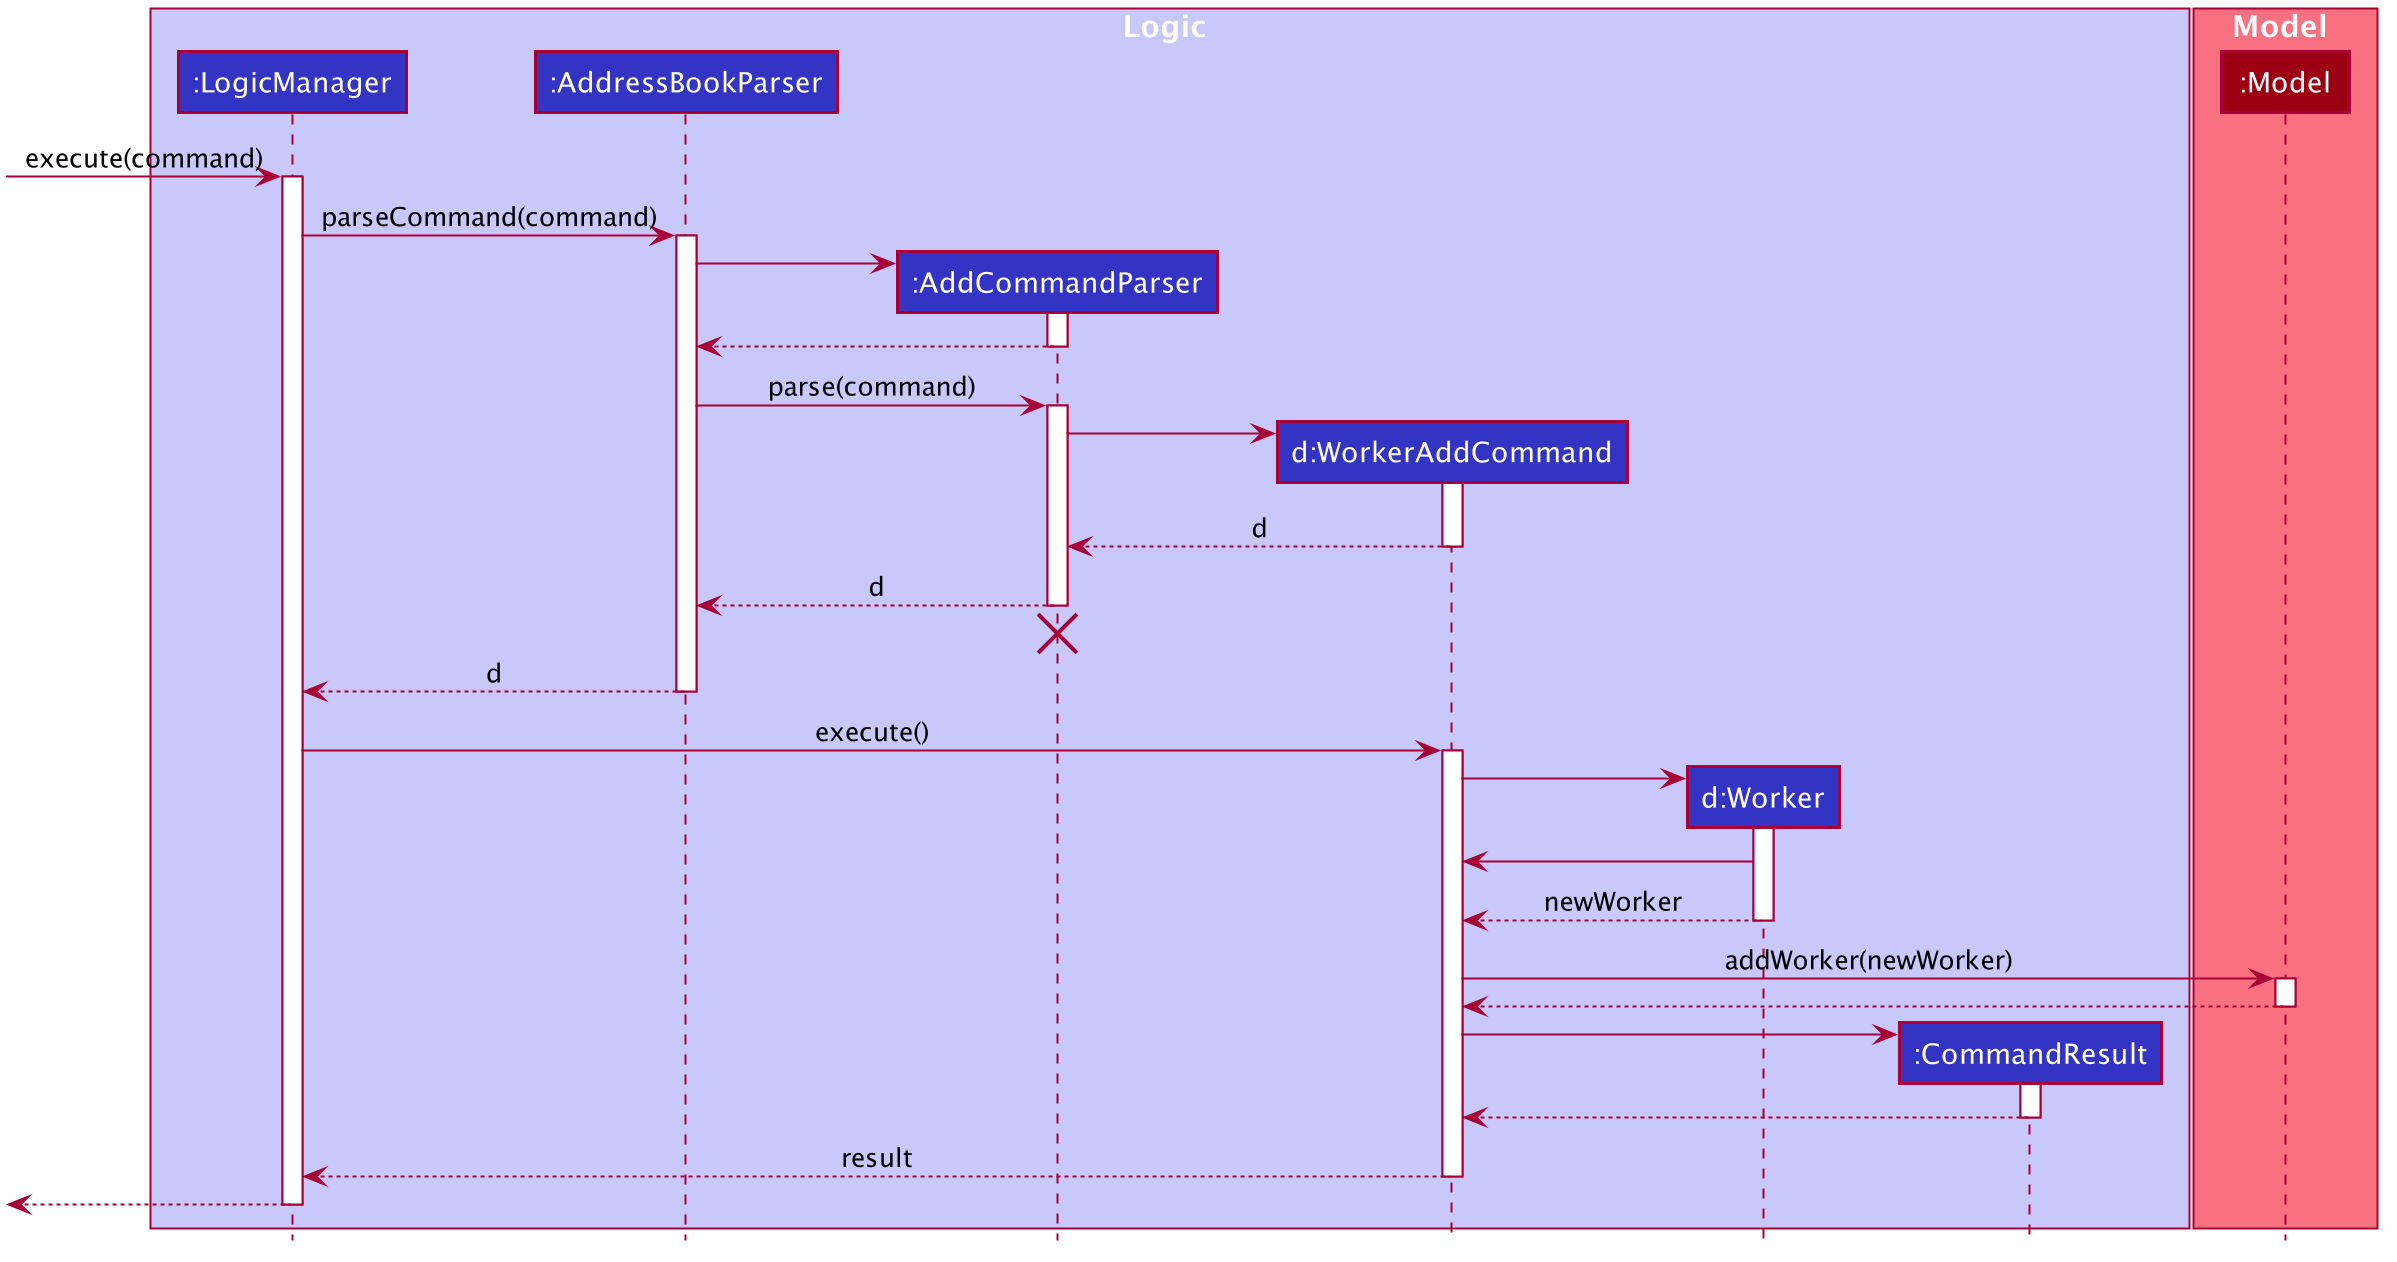

The diagram above was rendered by PlantUML. Its source (embedded in the PNG):
@startuml








skinparam BackgroundColor #FFFFFFF

skinparam Shadowing false

skinparam Class {
    FontColor #FFFFFF
    BorderThickness 1
    BorderColor #FFFFFF
    StereotypeFontColor #FFFFFF
    FontName Arial
}

skinparam Actor {
    BorderColor #000000
    Color #000000
    FontName Arial
}

skinparam Sequence {
    MessageAlign center
    BoxFontSize 15
    BoxPadding 0
    BoxFontColor #FFFFFF
    FontName Arial
}

skinparam Participant {
    FontColor #FFFFFFF
    Padding 20
}

skinparam MinClassWidth 50
skinparam ParticipantPadding 10
skinparam Shadowing false
skinparam DefaultTextAlignment center
skinparam packageStyle Rectangle

hide footbox
hide members
hide circle

box Logic #C8C8FA
participant ":LogicManager" as LogicManager #3333C4
participant ":AddressBookParser" as AddressBookParser #3333C4
participant ":AddCommandParser" as AddCommandParser #3333C4
participant "d:WorkerAddCommand" as WorkerAddCommand #3333C4
participant "d:Worker" as Worker #3333C4
participant ":CommandResult" as CommandResult #3333C4
end box

box Model #F97181
participant ":Model" as Model #9D0012
end box

[-> LogicManager : execute(command)
activate LogicManager

LogicManager -> AddressBookParser : parseCommand(command)
activate AddressBookParser

create AddCommandParser
AddressBookParser -> AddCommandParser
activate AddCommandParser

AddCommandParser --> AddressBookParser
deactivate AddCommandParser

AddressBookParser -> AddCommandParser : parse(command)
activate AddCommandParser

create WorkerAddCommand
AddCommandParser -> WorkerAddCommand
activate WorkerAddCommand

WorkerAddCommand --> AddCommandParser : d
deactivate WorkerAddCommand

AddCommandParser --> AddressBookParser : d
deactivate AddCommandParser
AddCommandParser -[hidden]-> AddressBookParser
destroy AddCommandParser

AddressBookParser --> LogicManager : d
deactivate AddressBookParser

LogicManager -> WorkerAddCommand : execute()
activate WorkerAddCommand

create Worker
WorkerAddCommand -> Worker
activate Worker

Worker -> WorkerAddCommand
return newWorker
deactivate Worker

WorkerAddCommand -> Model : addWorker(newWorker)
activate Model

Model --> WorkerAddCommand
deactivate Model

create CommandResult
WorkerAddCommand -> CommandResult
activate CommandResult

CommandResult --> WorkerAddCommand
deactivate CommandResult

WorkerAddCommand --> LogicManager : result
deactivate WorkerAddCommand

[<--LogicManager
deactivate LogicManager
@enduml